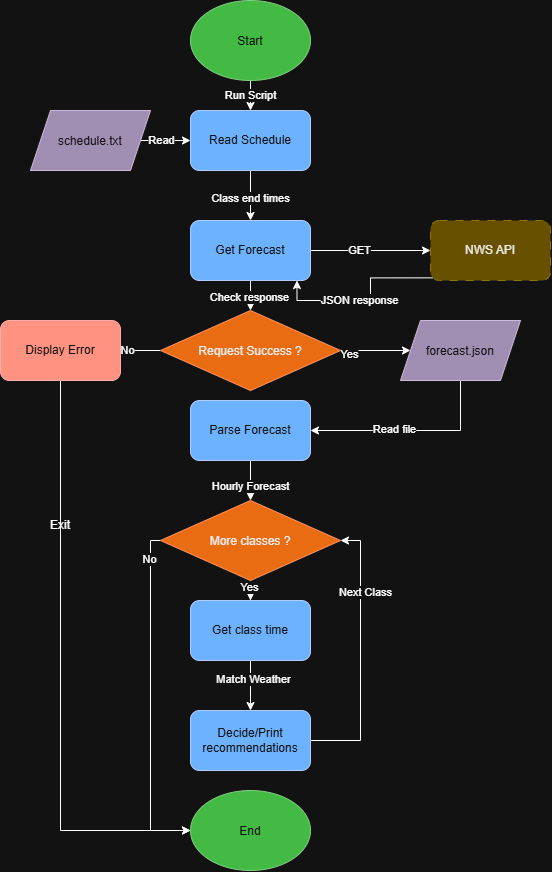

The diagram above was exported from draw.io. Its source (the exported page's mxGraphModel, read from the mxfile embedded in the PNG):
<mxGraphModel dx="1096" dy="663" grid="1" gridSize="10" guides="1" tooltips="1" connect="1" arrows="1" fold="1" page="1" pageScale="1" pageWidth="850" pageHeight="1100" math="0" shadow="0">
  <root>
    <mxCell id="0" />
    <mxCell id="1" parent="0" />
    <mxCell id="HI31zIGZbCxTBXjPhEEL-8" edge="1" parent="1" source="HI31zIGZbCxTBXjPhEEL-1" style="edgeStyle=orthogonalEdgeStyle;rounded=0;orthogonalLoop=1;jettySize=auto;html=1;defaultLabelBackgroundColor=page;" target="HI31zIGZbCxTBXjPhEEL-2" value="">
      <mxGeometry relative="1" as="geometry" />
    </mxCell>
    <mxCell id="HI31zIGZbCxTBXjPhEEL-36" connectable="0" parent="HI31zIGZbCxTBXjPhEEL-8" style="edgeLabel;html=1;align=center;verticalAlign=middle;resizable=0;points=[];inheritText=1;defaultLabelBackgroundColor=page;" value="Run Script" vertex="1">
      <mxGeometry relative="1" x="0.3476" y="-1" as="geometry">
        <mxPoint as="offset" />
      </mxGeometry>
    </mxCell>
    <mxCell id="HI31zIGZbCxTBXjPhEEL-1" parent="1" style="ellipse;whiteSpace=wrap;html=1;shapeInside=1;fillColor=#008a00;fontColor=#ffffff;strokeColor=#005700;" value="Start" vertex="1">
      <mxGeometry height="80" width="120" x="350" y="40" as="geometry" />
    </mxCell>
    <mxCell id="HI31zIGZbCxTBXjPhEEL-9" edge="1" parent="1" source="HI31zIGZbCxTBXjPhEEL-2" style="edgeStyle=orthogonalEdgeStyle;rounded=0;orthogonalLoop=1;jettySize=auto;html=1;defaultLabelBackgroundColor=page;" target="HI31zIGZbCxTBXjPhEEL-5" value="">
      <mxGeometry relative="1" as="geometry" />
    </mxCell>
    <mxCell id="HI31zIGZbCxTBXjPhEEL-40" connectable="0" parent="HI31zIGZbCxTBXjPhEEL-9" style="edgeLabel;html=1;align=center;verticalAlign=middle;resizable=0;points=[];inheritText=1;defaultLabelBackgroundColor=page;" value="Class end times" vertex="1">
      <mxGeometry relative="1" x="0.077" y="-1" as="geometry">
        <mxPoint as="offset" />
      </mxGeometry>
    </mxCell>
    <mxCell id="HI31zIGZbCxTBXjPhEEL-2" parent="1" style="rounded=1;whiteSpace=wrap;html=1;roundedPerimeter=1;fillColor=#0050ef;fontColor=#ffffff;strokeColor=#001DBC;" value="Read Schedule" vertex="1">
      <mxGeometry height="60" width="120" x="350" y="150" as="geometry" />
    </mxCell>
    <mxCell id="HI31zIGZbCxTBXjPhEEL-16" edge="1" parent="1" source="HI31zIGZbCxTBXjPhEEL-4" style="edgeStyle=orthogonalEdgeStyle;rounded=0;orthogonalLoop=1;jettySize=auto;html=1;defaultLabelBackgroundColor=page;" target="HI31zIGZbCxTBXjPhEEL-2" value="">
      <mxGeometry relative="1" as="geometry" />
    </mxCell>
    <mxCell id="HI31zIGZbCxTBXjPhEEL-37" connectable="0" parent="HI31zIGZbCxTBXjPhEEL-16" style="edgeLabel;html=1;align=center;verticalAlign=middle;resizable=0;points=[];inheritText=1;defaultLabelBackgroundColor=page;" value="Read" vertex="1">
      <mxGeometry relative="1" x="-0.2166" y="1" as="geometry">
        <mxPoint as="offset" />
      </mxGeometry>
    </mxCell>
    <mxCell id="HI31zIGZbCxTBXjPhEEL-4" parent="1" style="shape=parallelogram;perimeter=parallelogramPerimeter;whiteSpace=wrap;html=1;shapeInside=1;fixedSize=1;fillColor=#76608a;fontColor=#ffffff;strokeColor=#432D57;" value="schedule.txt" vertex="1">
      <mxGeometry height="60" width="120" x="190" y="150" as="geometry" />
    </mxCell>
    <mxCell id="HI31zIGZbCxTBXjPhEEL-18" edge="1" parent="1" source="HI31zIGZbCxTBXjPhEEL-5" style="edgeStyle=orthogonalEdgeStyle;rounded=0;orthogonalLoop=1;jettySize=auto;html=1;defaultLabelBackgroundColor=page;" target="HI31zIGZbCxTBXjPhEEL-17" value="">
      <mxGeometry relative="1" as="geometry" />
    </mxCell>
    <mxCell id="HI31zIGZbCxTBXjPhEEL-41" connectable="0" parent="HI31zIGZbCxTBXjPhEEL-18" style="edgeLabel;html=1;align=center;verticalAlign=middle;resizable=0;points=[];inheritText=1;defaultLabelBackgroundColor=page;" value="Check response" vertex="1">
      <mxGeometry relative="1" x="0.4276" y="-2" as="geometry">
        <mxPoint as="offset" />
      </mxGeometry>
    </mxCell>
    <mxCell id="HI31zIGZbCxTBXjPhEEL-52" edge="1" parent="1" source="HI31zIGZbCxTBXjPhEEL-5" style="edgeStyle=orthogonalEdgeStyle;rounded=0;orthogonalLoop=1;jettySize=auto;html=1;defaultLabelBackgroundColor=page;" target="HI31zIGZbCxTBXjPhEEL-7" value="">
      <mxGeometry relative="1" as="geometry" />
    </mxCell>
    <mxCell id="HI31zIGZbCxTBXjPhEEL-53" connectable="0" parent="HI31zIGZbCxTBXjPhEEL-52" style="edgeLabel;html=1;align=center;verticalAlign=middle;resizable=0;points=[];inheritText=1;defaultLabelBackgroundColor=page;" value="GET" vertex="1">
      <mxGeometry relative="1" x="-0.2064" y="1" as="geometry">
        <mxPoint as="offset" />
      </mxGeometry>
    </mxCell>
    <mxCell id="HI31zIGZbCxTBXjPhEEL-5" parent="1" style="rounded=1;whiteSpace=wrap;html=1;roundedPerimeter=1;fillColor=#0050ef;fontColor=#ffffff;strokeColor=#001DBC;" value="Get Forecast" vertex="1">
      <mxGeometry height="60" width="120" x="350" y="260" as="geometry" />
    </mxCell>
    <mxCell id="HI31zIGZbCxTBXjPhEEL-15" edge="1" parent="1" source="HI31zIGZbCxTBXjPhEEL-7" style="edgeStyle=orthogonalEdgeStyle;rounded=0;orthogonalLoop=1;jettySize=auto;html=1;exitX=0;exitY=1;exitDx=0;exitDy=0;entryX=0.888;entryY=1.001;entryDx=0;entryDy=0;defaultLabelBackgroundColor=page;" target="HI31zIGZbCxTBXjPhEEL-5">
      <mxGeometry relative="1" as="geometry" />
    </mxCell>
    <mxCell id="HI31zIGZbCxTBXjPhEEL-39" connectable="0" parent="HI31zIGZbCxTBXjPhEEL-15" style="edgeLabel;html=1;align=center;verticalAlign=middle;resizable=0;points=[];inheritText=1;defaultLabelBackgroundColor=page;" value="JSON response" vertex="1">
      <mxGeometry relative="1" x="0.0847" y="-1" as="geometry">
        <mxPoint as="offset" />
      </mxGeometry>
    </mxCell>
    <mxCell id="HI31zIGZbCxTBXjPhEEL-7" parent="1" style="rounded=1;whiteSpace=wrap;html=1;roundedPerimeter=1;fillStyle=auto;dashed=1;dashPattern=8 8;fillColor=#e3c800;fontColor=#000000;strokeColor=#B09500;" value="NWS API" vertex="1">
      <mxGeometry height="60" width="120" x="590" y="260" as="geometry" />
    </mxCell>
    <mxCell id="HI31zIGZbCxTBXjPhEEL-20" edge="1" parent="1" source="HI31zIGZbCxTBXjPhEEL-17" style="edgeStyle=orthogonalEdgeStyle;rounded=0;orthogonalLoop=1;jettySize=auto;html=1;defaultLabelBackgroundColor=page;" target="HI31zIGZbCxTBXjPhEEL-19" value="">
      <mxGeometry relative="1" as="geometry" />
    </mxCell>
    <mxCell id="HI31zIGZbCxTBXjPhEEL-43" connectable="0" parent="HI31zIGZbCxTBXjPhEEL-20" style="edgeLabel;html=1;align=center;verticalAlign=middle;resizable=0;points=[];inheritText=1;defaultLabelBackgroundColor=page;" value="Yes" vertex="1">
      <mxGeometry relative="1" x="-0.7655" y="-3" as="geometry">
        <mxPoint as="offset" />
      </mxGeometry>
    </mxCell>
    <mxCell id="HI31zIGZbCxTBXjPhEEL-24" edge="1" parent="1" source="HI31zIGZbCxTBXjPhEEL-17" style="edgeStyle=orthogonalEdgeStyle;rounded=0;orthogonalLoop=1;jettySize=auto;html=1;defaultLabelBackgroundColor=page;" target="HI31zIGZbCxTBXjPhEEL-21" value="">
      <mxGeometry relative="1" as="geometry" />
    </mxCell>
    <mxCell id="HI31zIGZbCxTBXjPhEEL-44" connectable="0" parent="HI31zIGZbCxTBXjPhEEL-24" style="edgeLabel;html=1;align=center;verticalAlign=middle;resizable=0;points=[];inheritText=1;defaultLabelBackgroundColor=page;" value="No" vertex="1">
      <mxGeometry relative="1" x="0.6977" y="-1" as="geometry">
        <mxPoint as="offset" />
      </mxGeometry>
    </mxCell>
    <mxCell id="HI31zIGZbCxTBXjPhEEL-17" parent="1" style="rhombus;whiteSpace=wrap;html=1;shapeInside=1;fillColor=#fa6800;fontColor=#000000;strokeColor=#C73500;" value="Request Success ?" vertex="1">
      <mxGeometry height="80" width="180" x="320" y="350" as="geometry" />
    </mxCell>
    <mxCell id="HI31zIGZbCxTBXjPhEEL-34" edge="1" parent="1" source="HI31zIGZbCxTBXjPhEEL-19" style="edgeStyle=orthogonalEdgeStyle;rounded=0;orthogonalLoop=1;jettySize=auto;html=1;exitX=0.5;exitY=1;exitDx=0;exitDy=0;defaultLabelBackgroundColor=page;entryX=1;entryY=0.5;entryDx=0;entryDy=0;" target="HI31zIGZbCxTBXjPhEEL-23">
      <mxGeometry relative="1" as="geometry">
        <mxPoint x="480" y="500" as="targetPoint" />
      </mxGeometry>
    </mxCell>
    <mxCell id="HI31zIGZbCxTBXjPhEEL-45" connectable="0" parent="HI31zIGZbCxTBXjPhEEL-34" style="edgeLabel;html=1;align=center;verticalAlign=middle;resizable=0;points=[];inheritText=1;defaultLabelBackgroundColor=page;" value="Read file" vertex="1">
      <mxGeometry relative="1" x="0.1697" y="-2" as="geometry">
        <mxPoint as="offset" />
      </mxGeometry>
    </mxCell>
    <mxCell id="HI31zIGZbCxTBXjPhEEL-19" parent="1" style="shape=parallelogram;perimeter=parallelogramPerimeter;whiteSpace=wrap;html=1;shapeInside=1;fixedSize=1;fillColor=#76608a;fontColor=#ffffff;strokeColor=#432D57;" value="&lt;span style=&quot;text-decoration-line: inherit; background-color: transparent; color: light-dark(rgb(255, 255, 255), rgb(18, 18, 18));&quot;&gt;forecast&lt;/span&gt;&lt;span style=&quot;background-color: transparent; color: light-dark(rgb(255, 255, 255), rgb(18, 18, 18)); text-decoration-line: inherit;&quot;&gt;.json&lt;/span&gt;" vertex="1">
      <mxGeometry height="60" width="120" x="560" y="360" as="geometry" />
    </mxCell>
    <mxCell id="HI31zIGZbCxTBXjPhEEL-25" edge="1" parent="1" source="HI31zIGZbCxTBXjPhEEL-21" style="edgeStyle=orthogonalEdgeStyle;rounded=0;orthogonalLoop=1;jettySize=auto;html=1;exitX=0.5;exitY=1;exitDx=0;exitDy=0;entryX=0;entryY=0.5;entryDx=0;entryDy=0;defaultLabelBackgroundColor=page;" target="HI31zIGZbCxTBXjPhEEL-22">
      <mxGeometry relative="1" as="geometry" />
    </mxCell>
    <mxCell id="HI31zIGZbCxTBXjPhEEL-21" parent="1" style="rounded=1;whiteSpace=wrap;html=1;roundedPerimeter=1;fillColor=#e51400;fontColor=#ffffff;strokeColor=#B20000;" value="Display Error" vertex="1">
      <mxGeometry height="60" width="120" x="160" y="360" as="geometry" />
    </mxCell>
    <mxCell id="HI31zIGZbCxTBXjPhEEL-22" parent="1" style="ellipse;whiteSpace=wrap;html=1;shapeInside=1;fillColor=#008a00;fontColor=#ffffff;strokeColor=#005700;" value="End" vertex="1">
      <mxGeometry height="80" width="120" x="350" y="830" as="geometry" />
    </mxCell>
    <mxCell id="HI31zIGZbCxTBXjPhEEL-35" edge="1" parent="1" source="HI31zIGZbCxTBXjPhEEL-23" style="edgeStyle=orthogonalEdgeStyle;rounded=0;orthogonalLoop=1;jettySize=auto;html=1;defaultLabelBackgroundColor=page;" target="HI31zIGZbCxTBXjPhEEL-26" value="">
      <mxGeometry relative="1" as="geometry" />
    </mxCell>
    <mxCell id="HI31zIGZbCxTBXjPhEEL-46" connectable="0" parent="HI31zIGZbCxTBXjPhEEL-35" style="edgeLabel;html=1;align=center;verticalAlign=middle;resizable=0;points=[];inheritText=1;defaultLabelBackgroundColor=page;" value="Hourly Forecast" vertex="1">
      <mxGeometry relative="1" x="0.2448" y="-1" as="geometry">
        <mxPoint as="offset" />
      </mxGeometry>
    </mxCell>
    <mxCell id="HI31zIGZbCxTBXjPhEEL-23" parent="1" style="rounded=1;whiteSpace=wrap;html=1;roundedPerimeter=1;fillColor=#0050ef;fontColor=#ffffff;strokeColor=#001DBC;" value="Parse Forecast" vertex="1">
      <mxGeometry height="60" width="120" x="350" y="440" as="geometry" />
    </mxCell>
    <mxCell id="HI31zIGZbCxTBXjPhEEL-30" edge="1" parent="1" source="HI31zIGZbCxTBXjPhEEL-26" style="edgeStyle=orthogonalEdgeStyle;rounded=0;orthogonalLoop=1;jettySize=auto;html=1;defaultLabelBackgroundColor=page;" target="HI31zIGZbCxTBXjPhEEL-27" value="">
      <mxGeometry relative="1" as="geometry" />
    </mxCell>
    <mxCell id="HI31zIGZbCxTBXjPhEEL-48" connectable="0" parent="HI31zIGZbCxTBXjPhEEL-30" style="edgeLabel;html=1;align=center;verticalAlign=middle;resizable=0;points=[];inheritText=1;defaultLabelBackgroundColor=page;" value="Yes" vertex="1">
      <mxGeometry relative="1" x="0.5425" y="-2" as="geometry">
        <mxPoint as="offset" />
      </mxGeometry>
    </mxCell>
    <mxCell id="HI31zIGZbCxTBXjPhEEL-33" edge="1" parent="1" source="HI31zIGZbCxTBXjPhEEL-26" style="edgeStyle=orthogonalEdgeStyle;rounded=0;orthogonalLoop=1;jettySize=auto;html=1;exitX=0;exitY=0.5;exitDx=0;exitDy=0;defaultLabelBackgroundColor=page;entryX=0;entryY=0.5;entryDx=0;entryDy=0;" target="HI31zIGZbCxTBXjPhEEL-22">
      <mxGeometry relative="1" x="-0.1087" as="geometry">
        <Array as="points">
          <mxPoint x="310" y="580" />
          <mxPoint x="310" y="870" />
        </Array>
        <mxPoint x="300" y="970" as="targetPoint" />
      </mxGeometry>
    </mxCell>
    <mxCell id="HI31zIGZbCxTBXjPhEEL-47" connectable="0" parent="HI31zIGZbCxTBXjPhEEL-33" style="edgeLabel;html=1;align=center;verticalAlign=middle;resizable=0;points=[];inheritText=1;defaultLabelBackgroundColor=page;" value="No" vertex="1">
      <mxGeometry relative="1" x="-0.8363" y="-2" as="geometry">
        <mxPoint as="offset" />
      </mxGeometry>
    </mxCell>
    <mxCell id="HI31zIGZbCxTBXjPhEEL-26" parent="1" style="rhombus;whiteSpace=wrap;html=1;shapeInside=1;fillColor=#fa6800;fontColor=#000000;strokeColor=#C73500;" value="More classes ?" vertex="1">
      <mxGeometry height="80" width="180" x="320" y="540" as="geometry" />
    </mxCell>
    <mxCell id="HI31zIGZbCxTBXjPhEEL-31" edge="1" parent="1" source="HI31zIGZbCxTBXjPhEEL-27" style="edgeStyle=orthogonalEdgeStyle;rounded=0;orthogonalLoop=1;jettySize=auto;html=1;defaultLabelBackgroundColor=page;" target="HI31zIGZbCxTBXjPhEEL-28" value="">
      <mxGeometry relative="1" as="geometry" />
    </mxCell>
    <mxCell id="HI31zIGZbCxTBXjPhEEL-49" connectable="0" parent="HI31zIGZbCxTBXjPhEEL-31" style="edgeLabel;html=1;align=center;verticalAlign=middle;resizable=0;points=[];inheritText=1;defaultLabelBackgroundColor=page;" value="Match Weather" vertex="1">
      <mxGeometry relative="1" x="-0.2938" y="2" as="geometry">
        <mxPoint as="offset" />
      </mxGeometry>
    </mxCell>
    <mxCell id="HI31zIGZbCxTBXjPhEEL-27" parent="1" style="rounded=1;whiteSpace=wrap;html=1;roundedPerimeter=1;fillColor=#0050ef;fontColor=#ffffff;strokeColor=#001DBC;" value="Get class time" vertex="1">
      <mxGeometry height="60" width="120" x="350" y="640" as="geometry" />
    </mxCell>
    <mxCell id="HI31zIGZbCxTBXjPhEEL-32" edge="1" parent="1" source="HI31zIGZbCxTBXjPhEEL-28" style="edgeStyle=orthogonalEdgeStyle;rounded=0;orthogonalLoop=1;jettySize=auto;html=1;exitX=1;exitY=0.5;exitDx=0;exitDy=0;entryX=1;entryY=0.5;entryDx=0;entryDy=0;defaultLabelBackgroundColor=page;" target="HI31zIGZbCxTBXjPhEEL-26">
      <mxGeometry relative="1" as="geometry">
        <Array as="points">
          <mxPoint x="520" y="780" />
          <mxPoint x="520" y="580" />
        </Array>
      </mxGeometry>
    </mxCell>
    <mxCell id="HI31zIGZbCxTBXjPhEEL-50" connectable="0" parent="HI31zIGZbCxTBXjPhEEL-32" style="edgeLabel;html=1;align=center;verticalAlign=middle;resizable=0;points=[];inheritText=1;defaultLabelBackgroundColor=page;" value="Next Class" vertex="1">
      <mxGeometry relative="1" x="0.4746" y="-4" as="geometry">
        <mxPoint as="offset" />
      </mxGeometry>
    </mxCell>
    <mxCell id="HI31zIGZbCxTBXjPhEEL-28" parent="1" style="rounded=1;whiteSpace=wrap;html=1;roundedPerimeter=1;fillColor=#0050ef;fontColor=#ffffff;strokeColor=#001DBC;" value="Decide/Print recommendations" vertex="1">
      <mxGeometry height="60" width="120" x="350" y="750" as="geometry" />
    </mxCell>
    <mxCell id="HI31zIGZbCxTBXjPhEEL-51" parent="1" style="text;html=1;whiteSpace=wrap;strokeColor=none;fillColor=none;align=center;verticalAlign=middle;rounded=0;" value="Exit" vertex="1">
      <mxGeometry height="30" width="60" x="190" y="550" as="geometry" />
    </mxCell>
  </root>
</mxGraphModel>